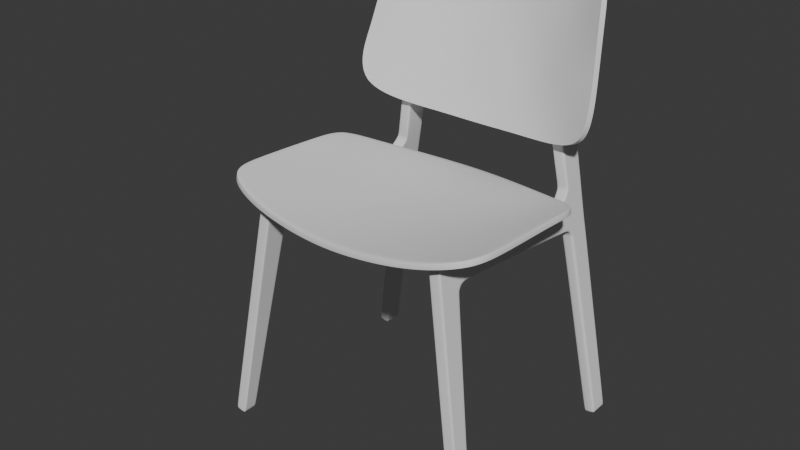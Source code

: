 # Source: untitled.blend  (saved by Blender 4.3.34; exported with 4.5.12 LTS)
import bpy
from mathutils import Matrix  # noqa: F401  (used for matrix-valued properties, if any)

bpy.ops.wm.read_factory_settings(use_empty=True)
scene = bpy.context.scene
scene.name = 'Scene'

# ---- collections
col_collection = bpy.data.collections.new('Collection'); scene.collection.children.link(col_collection)

# ---- node groups
ng_smooth_by_angle = bpy.data.node_groups.new('Smooth by Angle', 'GeometryNodeTree')
_s = ng_smooth_by_angle.interface.new_socket(name='Mesh', in_out='OUTPUT', socket_type='NodeSocketGeometry')
_s = ng_smooth_by_angle.interface.new_socket(name='Mesh', in_out='INPUT', socket_type='NodeSocketGeometry')
_s = ng_smooth_by_angle.interface.new_socket(name='Angle', in_out='INPUT', socket_type='NodeSocketFloat')
_s.subtype = 'ANGLE'
_s.default_value = 0.5236
_s.min_value = 0.0
_s.max_value = 3.142
_s.description = 'Maximum face angle for smooth edges'
_s = ng_smooth_by_angle.interface.new_socket(name='Ignore Sharpness', in_out='INPUT', socket_type='NodeSocketBool')
_s.force_non_field = True
ng_smooth_by_angle.description = 'Set the sharpness of mesh edges based on the angle between the neighboring faces'
ng_smooth_by_angle.is_modifier = True
_N = ng_smooth_by_angle.nodes; _L = ng_smooth_by_angle.links
n0 = _N.new('GeometryNodeSetShadeSmooth'); n0.name = 'Set Shade Smooth'; n0.location = (120, -80)
n0.domain = 'EDGE'
n1 = _N.new('GeometryNodeSetShadeSmooth'); n1.name = 'Set Shade Smooth.001'; n1.location = (300, -80)
n2 = _N.new('NodeGroupOutput'); n2.name = 'Group Output'; n2.location = (480, -80)
n3 = _N.new('GeometryNodeInputMeshEdgeAngle'); n3.name = 'Edge Angle'; n3.location = (-440, -240)
n4 = _N.new('NodeGroupInput'); n4.name = 'Group Input'; n4.location = (-80, -80)
n5 = _N.new('GeometryNodeInputEdgeSmooth'); n5.name = 'Is Edge Smooth'; n5.location = (-260, -120)
n6 = _N.new('GeometryNodeInputShadeSmooth'); n6.name = 'Is Shade Smooth'; n6.location = (-440, -397)
n7 = _N.new('FunctionNodeCompare'); n7.name = 'Compare'; n7.location = (-260, -260)
n7.operation = 'LESS_EQUAL'
n7.inputs[6].default_value = (0.0, 0.0, 0.0, 0.0)
n7.inputs[7].default_value = (0.0, 0.0, 0.0, 0.0)
n8 = _N.new('FunctionNodeBooleanMath'); n8.name = 'Boolean Math.001'; n8.location = (-80, -260)
n9 = _N.new('NodeGroupInput'); n9.name = 'Group Input.001'; n9.location = (-440, -329)
n10 = _N.new('NodeGroupInput'); n10.name = 'Group Input.002'; n10.location = (-259, -189)
n11 = _N.new('FunctionNodeBooleanMath'); n11.name = 'Boolean Math'; n11.location = (-80, -149)
n11.operation = 'OR'
n12 = _N.new('FunctionNodeBooleanMath'); n12.name = 'Boolean Math.002'; n12.location = (-260, -380)
n12.operation = 'OR'
n13 = _N.new('NodeGroupInput'); n13.name = 'Group Input.003'; n13.location = (-440, -460)
_L.new(n3.outputs[0], n7.inputs[0])
_L.new(n1.outputs[0], n2.inputs[0])
_L.new(n9.outputs[1], n7.inputs[1])
_L.new(n7.outputs[0], n8.inputs[0])
_L.new(n4.outputs[0], n0.inputs[0])
_L.new(n0.outputs[0], n1.inputs[0])
_L.new(n8.outputs[0], n0.inputs[2])
_L.new(n10.outputs[2], n11.inputs[1])
_L.new(n5.outputs[0], n11.inputs[0])
_L.new(n11.outputs[0], n0.inputs[1])
_L.new(n13.outputs[2], n12.inputs[1])
_L.new(n6.outputs[0], n12.inputs[0])
_L.new(n12.outputs[0], n8.inputs[1])
n2.is_active_output = True

# ---- world
world_world = bpy.data.worlds.new('World'); scene.world = world_world
world_world.use_nodes = True; world_world.node_tree.nodes.clear()
_N = world_world.node_tree.nodes; _L = world_world.node_tree.links
n0 = _N.new('ShaderNodeOutputWorld'); n0.name = 'World Output'; n0.location = (300, 300)
n1 = _N.new('ShaderNodeBackground'); n1.name = 'Background'; n1.location = (10, 300)
n1.inputs[0].default_value = (0.05088, 0.05088, 0.05088, 1.0)
_L.new(n1.outputs[0], n0.inputs[0])
n0.is_active_output = True
world_world.color = (0.05088, 0.05088, 0.05088)
world_world.sun_shadow_jitter_overblur = 0.0

# ---- meshes
me_cube = bpy.data.meshes.new('Cube')
me_cube.from_pydata([(-0.4993, 2.957, -3.032), (-0.4993, 2.907, 17.89), (-0.4993, 2.905, -6.448), (-0.4993, 4.367, 17.91), (-0.4993, 0.4106, -3.453), (-0.4993, -12.58, -2.393), (-0.4993, -0.5143, -3.653), (-0.4993, -0.8036, -6.302), (0.0, -14.95, -2.133), (-0.4993, 0.8, -2.667), (-0.4993, 3.117, -3.059), (-0.4993, -14.96, -2.353), (-0.4993, 0.4411, -6.36), (-0.4993, 3.075, 17.89), (0.0, -14.95, -5.049), (-0.4993, -14.95, -2.133), (0.0, -12.47, -4.998), (0.0, 2.927, -6.098), (-0.4993, 1.067, -2.712), (-0.4993, 3.055, -4.082), (-0.4993, -0.7639, -5.938), (-0.4993, 4.267, 17.91), (-0.4993, 0.4738, -5.966), (-0.4993, -12.59, -2.613), (-0.4993, 2.736, -6.088), (-0.4993, -0.5347, -3.839), (-0.4993, 0.6628, -3.69), (-0.4993, 2.927, -6.098), (-0.4993, 2.713, -6.441), (0.0, 4.339, 17.44), (0.0, 2.859, 17.43), (-0.4993, 4.237, 17.44), (-0.4993, 2.869, -4.052), (0.0, 2.905, -6.448), (0.0, 4.367, 17.91), (0.0, 2.907, 17.89), (0.0, 0.3056, -3.403), (0.0, -11.71, -5.694), (0.0, -12.58, -2.393), (-0.4993, 3.03, 17.43), (0.0, -0.5143, -3.653), (0.0, 0.8, -2.667), (0.0, 3.117, -3.059), (0.0, 3.075, 17.89), (-0.4993, 4.339, 17.44), (0.0, 3.055, -4.082), (-0.4993, 2.859, 17.43), (0.0, 4.267, 17.91), (0.0, -15.68, -1.788), (-0.4993, -15.68, -1.788), (0.0, -15.93, -1.23), (-0.4993, -15.93, -1.23), (-0.4993, -16.32, -1.298), (-0.4993, -15.88, -2.065), (0.0, -15.75, -5.873), (0.0, -18.2, -2.082), (-0.4993, -18.06, -5.91), (0.0, -18.06, -5.91), (-0.4993, -18.2, -2.082), (0.0, -18.26, -1.311), (-0.4993, -18.26, -1.311), (0.0, -17.29, 17.52), (-0.4993, -17.29, 17.52), (0.0, -17.61, 17.47), (-0.4993, -17.61, 17.47), (-0.4993, -19.2, 17.91), (0.0, -19.2, 17.91), (-0.4993, -17.65, 17.91), (0.0, -17.65, 17.91), (-0.4993, -17.33, 17.91), (0.0, -17.33, 17.91), (0.0, -19.16, 17.46), (-0.4993, -19.16, 17.46), (0.0, -15.76, -6.379), (-0.498, -19.41, -19.37), (-0.498, -18.55, -21.11), (0.0, -19.58, -19.34), (0.0, -18.55, -21.11), (-0.498, -18.14, -19.91), (-0.498, -19.54, -19.33), (0.0, -15.58, -8.874), (-0.4993, -17.95, -8.731), (0.0, -17.95, -8.731), (0.0, -17.99, -11.01), (-0.4993, -17.99, -11.01), (0.0, -15.4, -11.27), (-0.4993, -18.07, -6.416), (0.0, -18.07, -6.416), (-0.4993, -11.71, -5.694), (-0.4993, -11.31, -5.717), (-0.4993, -14.95, -5.049), (-0.4993, -14.95, -4.829), (-0.4993, -12.68, -4.87), (-0.4993, -12.62, -5.056), (-0.4993, -15.94, -5.842), (-0.4993, -15.75, -5.873), (-0.4993, -15.96, -6.382), (-0.4993, -15.76, -6.379), (-0.4993, -15.77, -8.862), (-0.4993, -15.58, -8.874), (-0.4993, -15.6, -12.16), (-0.4993, -15.4, -11.27), (0.0, -19.02, 17.91), (-0.4993, -19.02, 17.91), (-0.4993, -18.99, 17.46), (-0.498, -18.5, -20.95), (-0.4993, -17.93, -2.077), (-0.4993, -18.04, -1.31), (-0.4993, -17.82, -5.902), (-0.4993, -17.83, -6.412), (-0.4993, -17.71, -8.746), (-0.4993, -17.72, -11.14), (-0.498, -19.3, -20.43), (0.0, -19.45, -20.52), (-0.498, -19.45, -20.52), (-0.4993, 0.7145, -3.069), (-0.4993, 2.914, -3.535), (0.0, 0.6627, -3.045), (-0.4993, 3.086, -3.563), (-0.4993, 0.9942, -3.218), (0.0, 3.086, -3.563), (-0.4993, 0.01531, -3.586), (-0.4993, -0.09193, -5.953), (-0.4993, -0.1279, -6.334), (-0.4993, 0.1429, -3.8), (0.0, -0.04172, -3.559), (-0.4993, -15.29, -2.043), (0.0, -15.29, -2.043), (0.0, -15.31, -5.419), (-0.4993, -15.39, -2.288), (-0.4993, -15.31, -5.419), (-0.4993, -15.39, -5.284), (0.0, -15.83, -1.523), (-0.4993, -15.83, -1.523), (0.0, -18.23, -1.697), (-0.4993, -18.23, -1.697), (-0.4993, -16.13, -1.695), (-0.4993, -17.99, -1.694), (-0.4993, -13.72, -2.269), (0.0, -13.72, -2.269), (-0.4993, -13.73, -2.489), (0.0, -13.65, -4.898), (-0.4993, -13.75, -4.727), (-0.4993, -13.72, -4.929)], [], [(31, 21, 3, 44), (30, 35, 1, 46), (43, 13, 1, 35), (40, 6, 5, 38), (140, 142, 91, 11), (37, 16, 93, 88), (129, 131, 94, 53), (139, 138, 15, 8), (108, 94, 96, 109), (122, 123, 7, 20), (125, 121, 6, 40), (117, 41, 9, 115), (116, 0, 10, 118), (115, 9, 18, 119), (2, 27, 17, 33), (0, 31, 44, 10), (47, 21, 13, 43), (130, 128, 54, 95), (12, 22, 24, 28), (46, 1, 13, 39), (124, 122, 20, 25), (121, 124, 25, 6), (6, 25, 23, 5), (138, 140, 11, 15), (24, 32, 19, 27), (22, 26, 32, 24), (34, 3, 21, 47), (119, 18, 0, 116), (39, 13, 21, 31), (41, 30, 46, 9), (27, 19, 45, 17), (9, 46, 39, 18), (28, 24, 27, 2), (118, 10, 42, 120), (18, 39, 31, 0), (10, 44, 29, 42), (25, 20, 92, 23), (44, 3, 34, 29), (126, 129, 53, 49), (127, 126, 49, 48), (143, 141, 14, 90), (133, 136, 52, 51), (132, 133, 51, 50), (106, 108, 56, 58), (57, 56, 86, 87), (51, 52, 64, 62), (50, 51, 62, 61), (137, 106, 58, 135), (97, 73, 80, 99), (57, 55, 58, 56), (135, 134, 59, 60), (61, 62, 69, 70), (63, 61, 70, 68), (104, 72, 65, 103), (72, 71, 66, 65), (102, 103, 65, 66), (68, 70, 69, 67), (62, 64, 67, 69), (60, 59, 71, 72), (107, 60, 72, 104), (83, 84, 79, 76), (110, 98, 100, 111), (87, 86, 81, 82), (109, 96, 98, 110), (99, 80, 85, 101), (82, 81, 84, 83), (111, 100, 78, 74), (95, 54, 73, 97), (112, 114, 75, 105), (142, 92, 93, 143), (88, 93, 92, 89), (100, 98, 99, 101), (98, 96, 97, 99), (95, 97, 96, 94), (130, 95, 94, 131), (20, 7, 89, 92), (84, 111, 74, 79), (86, 109, 110, 81), (81, 110, 111, 84), (52, 107, 104, 64), (68, 67, 103, 102), (64, 104, 103, 67), (136, 53, 106, 137), (53, 94, 108, 106), (56, 108, 109, 86), (114, 113, 77, 75), (79, 76, 113, 114), (74, 79, 114, 112), (112, 105, 78, 74), (19, 118, 120, 45), (26, 119, 116, 32), (4, 115, 119, 26), (32, 116, 118, 19), (36, 117, 115, 4), (4, 26, 124, 121), (26, 22, 122, 124), (36, 4, 121, 125), (22, 12, 123, 122), (90, 130, 131, 91), (8, 15, 126, 127), (15, 11, 129, 126), (90, 14, 128, 130), (11, 91, 131, 129), (52, 136, 137, 107), (58, 55, 134, 135), (107, 137, 135, 60), (48, 49, 133, 132), (49, 53, 136, 133), (91, 142, 143, 90), (93, 16, 141, 143), (5, 23, 140, 138), (38, 5, 138, 139), (23, 92, 142, 140)])
_uv = me_cube.uv_layers.new(name='UVMap')
_uv.uv.foreach_set('vector', [0.6202, 0.2328, 0.625, 0.2328, 0.625, 0.25, 0.6202, 0.25, 0.6202, 0.875, 0.625, 0.875, 0.625, 1.0, 0.6202, 1.0, 0.75, 0.7212, 0.875, 0.7212, 0.875, 0.75, 0.75, 0.75, 0.4012, 0.875, 0.4012, 1.0, 0.4012, 1.0, 0.4012, 0.875, 0.3993, 0.0, 0.3804, 0.0, 0.3803, 0.0, 0.3993, 0.0, 0.375, 0.875, 0.3786, 0.875, 0.3786, 0.9558, 0.375, 0.9488, 0.3993, 0.0, 0.3799, 0.0, 0.3795, 0.0, 0.3993, 0.0, 0.4012, 0.875, 0.4012, 1.0, 0.4012, 1.0, 0.4012, 0.875, 0.3786, 1.0, 0.3786, 1.0, 0.3786, 1.0, 0.3786, 1.0, 0.3786, 0.01561, 0.375, 0.01561, 0.375, 0.0, 0.3786, 0.0, 0.4012, 0.875, 0.4012, 1.0, 0.4012, 1.0, 0.4012, 0.875, 0.4055, 0.875, 0.4098, 0.875, 0.4098, 1.0, 0.4055, 1.0, 0.4046, 0.2328, 0.4098, 0.2328, 0.4098, 0.25, 0.4046, 0.25, 0.4055, 0.0, 0.4098, 0.0, 0.4098, 0.02876, 0.4046, 0.02876, 0.375, 0.25, 0.3786, 0.25, 0.3786, 0.375, 0.375, 0.375, 0.4098, 0.2328, 0.6202, 0.2328, 0.6202, 0.25, 0.4098, 0.25, 0.75, 0.5172, 0.875, 0.5172, 0.875, 0.7212, 0.75, 0.7212, 0.3786, 0.9548, 0.3786, 0.875, 0.3786, 0.875, 0.3786, 0.9607, 0.375, 0.02876, 0.3786, 0.02876, 0.3786, 0.2328, 0.375, 0.2328, 0.6202, 0.0, 0.625, 0.0, 0.625, 0.02876, 0.6202, 0.02876, 0.3993, 0.01561, 0.3786, 0.01561, 0.3786, 0.0, 0.3993, 0.0, 0.4012, 0.0, 0.3993, 0.01561, 0.3993, 0.0, 0.4012, 0.0, 0.4012, 0.0, 0.3993, 0.0, 0.3993, 0.0, 0.4012, 0.0, 0.4012, 0.0, 0.3993, 0.0, 0.3993, 0.0, 0.4012, 0.0, 0.3786, 0.2328, 0.3993, 0.2328, 0.3993, 0.25, 0.3786, 0.25, 0.3786, 0.02876, 0.3993, 0.02876, 0.3993, 0.2328, 0.3786, 0.2328, 0.75, 0.5, 0.875, 0.5, 0.875, 0.5172, 0.75, 0.5172, 0.4046, 0.02876, 0.4098, 0.02876, 0.4098, 0.2328, 0.4046, 0.2328, 0.6202, 0.02876, 0.625, 0.02876, 0.625, 0.2328, 0.6202, 0.2328, 0.4098, 0.875, 0.6202, 0.875, 0.6202, 1.0, 0.4098, 1.0, 0.3786, 0.25, 0.3993, 0.25, 0.3993, 0.375, 0.3786, 0.375, 0.4098, 0.0, 0.6202, 0.0, 0.6202, 0.02876, 0.4098, 0.02876, 0.375, 0.2328, 0.3786, 0.2328, 0.3786, 0.25, 0.375, 0.25, 0.4046, 0.25, 0.4098, 0.25, 0.4098, 0.375, 0.4046, 0.375, 0.4098, 0.02876, 0.6202, 0.02876, 0.6202, 0.2328, 0.4098, 0.2328, 0.4098, 0.25, 0.6202, 0.25, 0.6202, 0.375, 0.4098, 0.375, 0.3993, 0.0, 0.3786, 0.0, 0.3804, 0.0, 0.3993, 0.0, 0.6202, 0.25, 0.625, 0.25, 0.625, 0.375, 0.6202, 0.375, 0.4012, 0.0, 0.3993, 0.0, 0.3993, 0.0, 0.4012, 0.0, 0.4012, 0.875, 0.4012, 1.0, 0.4012, 1.0, 0.4012, 0.875, 0.3786, 0.953, 0.3786, 0.875, 0.3786, 0.875, 0.3786, 0.9501, 0.4012, 0.0, 0.3993, 0.0, 0.3993, 0.0, 0.4012, 0.0, 0.4012, 0.875, 0.4012, 1.0, 0.4012, 1.0, 0.4012, 0.875, 0.3993, 1.0, 0.3786, 1.0, 0.3786, 1.0, 0.3993, 1.0, 0.3786, 0.875, 0.3786, 1.0, 0.3786, 1.0, 0.3786, 0.875, 0.4012, 0.0, 0.3993, 0.0, 0.3993, 0.0, 0.4012, 0.0, 0.4012, 0.875, 0.4012, 1.0, 0.4012, 1.0, 0.4012, 0.875, 0.3993, 1.0, 0.3993, 1.0, 0.3993, 1.0, 0.3993, 1.0, 0.3786, 0.9607, 0.3786, 0.875, 0.3786, 0.875, 0.3786, 0.9607, 0.3786, 0.875, 0.3993, 0.875, 0.3993, 1.0, 0.3786, 1.0, 0.3993, 1.0, 0.3993, 0.875, 0.3993, 0.875, 0.3993, 1.0, 0.4012, 0.875, 0.4012, 1.0, 0.4012, 1.0, 0.4012, 0.875, 0.0, 0.0, 0.0, 0.0, 0.0, 0.0, 0.0, 0.0, 0.3993, 1.0, 0.3993, 1.0, 0.3993, 1.0, 0.3993, 1.0, 0.3993, 1.0, 0.3993, 0.875, 0.3993, 0.875, 0.3993, 1.0, 0.3993, 0.875, 0.3993, 1.0, 0.3993, 1.0, 0.3993, 0.875, 0.3993, 0.875, 0.4012, 0.875, 0.4012, 1.0, 0.3993, 1.0, 0.4012, 0.0, 0.3993, 0.0, 0.3993, 0.0, 0.4012, 0.0, 0.3993, 1.0, 0.3993, 0.875, 0.3993, 0.875, 0.3993, 1.0, 0.3993, 1.0, 0.3993, 1.0, 0.3993, 1.0, 0.3993, 1.0, 0.3786, 0.875, 0.3786, 1.0, 0.3786, 1.0, 0.3786, 0.875, 0.3786, 1.0, 0.3786, 1.0, 0.3786, 1.0, 0.3786, 1.0, 0.3786, 0.875, 0.3786, 1.0, 0.3786, 1.0, 0.3786, 0.875, 0.3786, 1.0, 0.3786, 1.0, 0.3786, 1.0, 0.3786, 1.0, 0.3786, 0.9607, 0.3786, 0.875, 0.3786, 0.875, 0.3786, 0.9607, 0.3786, 0.875, 0.3786, 1.0, 0.3786, 1.0, 0.3786, 0.875, 0.3786, 1.0, 0.3786, 1.0, 0.3786, 1.0, 0.3786, 1.0, 0.3786, 0.9607, 0.3786, 0.875, 0.3786, 0.875, 0.3786, 0.9607, 0.3786, 1.0, 0.3786, 1.0, 0.3786, 1.0, 0.3786, 1.0, 0.3786, 1.0, 0.3786, 1.0, 0.3786, 0.9558, 0.3786, 0.953, 0.375, 0.9488, 0.3786, 0.9558, 0.3786, 1.0, 0.375, 1.0, 0.3786, 1.0, 0.3786, 1.0, 0.3786, 0.9607, 0.3786, 0.9607, 0.3786, 1.0, 0.3786, 1.0, 0.3786, 0.9607, 0.3786, 0.9607, 0.3786, 0.9607, 0.3786, 0.9607, 0.3786, 1.0, 0.3786, 1.0, 0.3786, 0.9548, 0.3786, 0.9607, 0.3786, 1.0, 0.3786, 1.0, 0.3786, 0.0, 0.375, 0.0, 0.375, 0.0, 0.3801, 0.0, 0.3786, 1.0, 0.3786, 1.0, 0.3786, 1.0, 0.3786, 1.0, 0.3786, 1.0, 0.3786, 1.0, 0.3786, 1.0, 0.3786, 1.0, 0.3786, 1.0, 0.3786, 1.0, 0.3786, 1.0, 0.3786, 1.0, 0.3993, 1.0, 0.3993, 1.0, 0.3993, 1.0, 0.3993, 1.0, 0.3993, 0.875, 0.3993, 1.0, 0.3993, 1.0, 0.3993, 0.875, 0.3993, 1.0, 0.3993, 1.0, 0.3993, 1.0, 0.3993, 1.0, 0.3993, 1.0, 0.3993, 1.0, 0.3993, 1.0, 0.3993, 1.0, 0.3993, 1.0, 0.3788, 1.0, 0.3786, 1.0, 0.3993, 1.0, 0.3786, 1.0, 0.3786, 1.0, 0.3786, 1.0, 0.3786, 1.0, 0.3786, 1.0, 0.3786, 0.875, 0.3786, 0.875, 0.3786, 1.0, 0.3786, 1.0, 0.3786, 0.875, 0.3786, 0.875, 0.3786, 1.0, 0.3786, 1.0, 0.3786, 1.0, 0.3786, 1.0, 0.3786, 1.0, 0.3786, 1.0, 0.3786, 1.0, 0.3786, 1.0, 0.3786, 1.0, 0.3993, 0.25, 0.4046, 0.25, 0.4046, 0.375, 0.3993, 0.375, 0.3993, 0.02876, 0.4046, 0.02876, 0.4046, 0.2328, 0.3993, 0.2328, 0.4012, 0.0, 0.4055, 0.0, 0.4046, 0.02876, 0.3993, 0.02876, 0.3993, 0.2328, 0.4046, 0.2328, 0.4046, 0.25, 0.3993, 0.25, 0.4012, 0.875, 0.4055, 0.875, 0.4055, 1.0, 0.4012, 1.0, 0.4012, 0.0, 0.3993, 0.02876, 0.3993, 0.01561, 0.4012, 0.0, 0.3993, 0.02876, 0.3786, 0.02876, 0.3786, 0.01561, 0.3993, 0.01561, 0.4012, 0.875, 0.4012, 1.0, 0.4012, 1.0, 0.4012, 0.875, 0.3786, 0.02876, 0.375, 0.02876, 0.375, 0.01561, 0.3786, 0.01561, 0.3786, 0.9501, 0.3786, 0.9548, 0.3786, 1.0, 0.3786, 1.0, 0.4012, 0.875, 0.4012, 1.0, 0.4012, 1.0, 0.4012, 0.875, 0.4012, 0.0, 0.3993, 0.0, 0.3993, 0.0, 0.4012, 0.0, 0.3786, 0.9501, 0.3786, 0.875, 0.3786, 0.875, 0.3786, 0.9548, 0.3993, 0.0, 0.3803, 0.0, 0.3799, 0.0, 0.3993, 0.0, 0.3993, 1.0, 0.3993, 1.0, 0.3993, 1.0, 0.3993, 1.0, 0.3993, 1.0, 0.3993, 0.875, 0.3993, 0.875, 0.3993, 1.0, 0.3993, 1.0, 0.3993, 1.0, 0.3993, 1.0, 0.3993, 1.0, 0.4012, 0.875, 0.4012, 1.0, 0.4012, 1.0, 0.4012, 0.875, 0.4012, 0.0, 0.3993, 0.0, 0.3993, 0.0, 0.4012, 0.0, 0.3786, 1.0, 0.3786, 1.0, 0.3786, 0.953, 0.3786, 0.9501, 0.3786, 0.9558, 0.3786, 0.875, 0.3786, 0.875, 0.3786, 0.953, 0.4012, 0.0, 0.3993, 0.0, 0.3993, 0.0, 0.4012, 0.0, 0.4012, 0.875, 0.4012, 1.0, 0.4012, 1.0, 0.4012, 0.875, 0.3993, 0.0, 0.3804, 0.0, 0.3804, 0.0, 0.3993, 0.0])
me_cube.update()
me_plane_001 = bpy.data.meshes.new('Plane.001')
me_plane_001.from_pydata([(0.0, -1.151, -0.182), (0.9588, -0.9172, -0.03512), (0.0, 1.062, -0.237), (0.9701, 0.6179, -0.1055), (0.3797, -1.121, -0.1571), (0.4063, 0.9193, -0.1953), (0.6925, -1.056, -0.1088), (0.7634, 0.7703, -0.1597), (0.0, 0.5788, -0.2283), (0.9681, 0.259, -0.0763), (0.402, 0.5336, -0.1979), (0.7516, 0.3919, -0.152), (0.0, -0.6318, -0.2026), (0.978, -0.5466, -0.05101), (0.384, -0.594, -0.1765), (0.719, -0.5614, -0.1084)], [], [(11, 9, 3, 7), (8, 10, 5, 2), (10, 11, 7, 5), (14, 15, 11, 10), (12, 14, 10, 8), (15, 13, 9, 11), (6, 1, 13, 15), (0, 4, 14, 12), (4, 6, 15, 14)])
me_plane_001.polygons.foreach_set('use_smooth', [True] * 9)
_uv = me_plane_001.uv_layers.new(name='UVMap')
_uv.uv.foreach_set('vector', [0.8061, 0.7754, 1.0, 0.7754, 1.0, 1.0, 0.8061, 1.0, 0.0, 0.7754, 0.5, 0.7754, 0.5, 1.0, 0.0, 1.0, 0.5, 0.7754, 0.8061, 0.7754, 0.8061, 1.0, 0.5, 1.0, 0.5, 0.2316, 0.8061, 0.2316, 0.8061, 0.7754, 0.5, 0.7754, 0.0, 0.2316, 0.5, 0.2316, 0.5, 0.7754, 0.0, 0.7754, 0.8061, 0.2316, 1.0, 0.2316, 1.0, 0.7754, 0.8061, 0.7754, 0.8061, 0.0, 1.0, 0.0, 1.0, 0.2316, 0.8061, 0.2316, 0.0, 0.0, 0.5, 0.0, 0.5, 0.2316, 0.0, 0.2316, 0.5, 0.0, 0.8061, 0.0, 0.8061, 0.2316, 0.5, 0.2316])
me_plane_001.update()
me_plane_002 = bpy.data.meshes.new('Plane.002')
me_plane_002.from_pydata([(0.0, -0.9184, -0.232), (1.194, -0.7344, 0.001066), (0.0, 0.5274, -0.7312), (1.053, 0.5165, -0.4209), (0.4334, -0.8976, -0.1938), (0.4288, 0.5263, -0.6721), (0.8715, -0.8683, -0.1376), (0.7674, 0.5141, -0.5811), (0.0, -0.3108, -0.4255), (1.192, -0.204, -0.1278), (0.4443, -0.3058, -0.4273), (0.8445, -0.2757, -0.2479), (0.0, -0.5694, -0.3267), (1.24, -0.4609, -0.02051), (0.446, -0.5641, -0.3267), (0.8815, -0.5455, -0.1863), (1.136, 0.3302, -0.258), (0.4367, 0.199, -0.5608), (0.8004, 0.2239, -0.4577), (0.0, 0.1695, -0.6489)], [], [(18, 16, 3, 7), (19, 17, 5, 2), (17, 18, 7, 5), (14, 15, 11, 10), (12, 14, 10, 8), (15, 13, 9, 11), (6, 1, 13, 15), (0, 4, 14, 12), (4, 6, 15, 14), (10, 11, 18, 17), (8, 10, 17, 19), (11, 9, 16, 18)])
me_plane_002.polygons.foreach_set('use_smooth', [True] * 12)
_uv = me_plane_002.uv_layers.new(name='UVMap')
_uv.uv.foreach_set('vector', [0.7646, 0.858, 1.0, 0.858, 1.0, 1.0, 0.7646, 1.0, 0.0, 0.858, 0.4929, 0.858, 0.4929, 1.0, 0.0, 1.0, 0.4929, 0.858, 0.7646, 0.858, 0.7646, 1.0, 0.4929, 1.0, 0.4929, 0.3246, 0.7646, 0.3246, 0.7646, 0.4974, 0.4929, 0.4974, 0.0, 0.3246, 0.4929, 0.3246, 0.4929, 0.4974, 0.0, 0.4974, 0.7646, 0.3246, 1.0, 0.3246, 1.0, 0.4974, 0.7646, 0.4974, 0.7646, 0.0, 1.0, 0.0, 1.0, 0.3246, 0.7646, 0.3246, 0.0, 0.0, 0.4929, 0.0, 0.4929, 0.3246, 0.0, 0.3246, 0.4929, 0.0, 0.7646, 0.0, 0.7646, 0.3246, 0.4929, 0.3246, 0.4929, 0.4974, 0.7646, 0.4974, 0.7646, 0.858, 0.4929, 0.858, 0.0, 0.4974, 0.4929, 0.4974, 0.4929, 0.858, 0.0, 0.858, 0.7646, 0.4974, 1.0, 0.4974, 1.0, 0.858, 0.7646, 0.858])
me_plane_002.update()

# ---- objects
ob_empty = bpy.data.objects.new('Empty', None)
ob_empty_001 = bpy.data.objects.new('Empty.001', None)
ob_empty_002 = bpy.data.objects.new('Empty.002', None)
ob_leg = bpy.data.objects.new('leg', me_cube)
ob_seat = bpy.data.objects.new('seat', me_plane_001)
ob_backside = bpy.data.objects.new('backside', me_plane_002)

# ---- transforms, parenting, visibility, modifiers, constraints
ob_empty.location = (0.01309, 0.0, 0.0)
ob_empty.empty_display_type = 'IMAGE'
ob_empty.empty_display_size = 5.0
ob_empty.use_empty_image_alpha = True
ob_empty.color = (1.0, 1.0, 1.0, 0.5)
ob_empty_001.location = (-2.421, 0.0, 2.035)
ob_empty_001.rotation_euler = (1.571, -0.0, 1.571)
ob_empty_001.empty_display_type = 'IMAGE'
ob_empty_001.empty_display_size = 5.0
ob_empty_001.use_empty_image_alpha = True
ob_empty_001.color = (1.0, 1.0, 1.0, 0.5)
ob_empty_002.location = (0.0, 2.492, 2.032)
ob_empty_002.rotation_euler = (1.571, -0.0, -0.0)
ob_empty_002.empty_display_type = 'IMAGE'
ob_empty_002.empty_display_size = 5.0
ob_empty_002.use_empty_image_alpha = True
ob_empty_002.color = (1.0, 1.0, 1.0, 0.5)
ob_leg.location = (0.9902, -0.7321, 1.715)
ob_leg.rotation_euler = (1.833e-09, -0.1643, -2.227e-08)
ob_leg.scale = (-0.1106, -0.09609, -0.09661)
_m = ob_leg.modifiers.new('Mirror', 'MIRROR')
_m.use_clip = True
_m = ob_leg.modifiers.new('Subdivision', 'SUBSURF')
_m.levels = 3
_m.render_levels = 3
_m.show_only_control_edges = False
_m = ob_leg.modifiers.new('Mirror.001', 'MIRROR')
_m.mirror_object = ob_seat
ob_seat.location = (-0.002606, -0.2073, 2.475)
ob_seat.scale = (1.348, 0.933, 1.307)
_m = ob_seat.modifiers.new('Mirror', 'MIRROR')
_m.use_clip = True
_m = ob_seat.modifiers.new('Subdivision', 'SUBSURF')
_m.levels = 3
_m.render_levels = 3
_m.show_only_control_edges = False
_m = ob_seat.modifiers.new('Solidify', 'SOLIDIFY')
_m.thickness = 0.04
_m.offset = 1.0
_m = ob_seat.modifiers.new('Bevel', 'BEVEL')
_m.width = 0.002
_m.width_pct = 0.002
_m.segments = 2
_m.angle_limit = 1.047
_m = ob_seat.modifiers.new('Smooth by Angle', 'NODES')
_m.node_group = ng_smooth_by_angle
_m.use_pin_to_last = True
_m.show_group_selector = False
ob_backside.location = (-0.003627, 0.5933, 3.561)
ob_backside.rotation_euler = (1.571, -0.0, 0.0)
_m = ob_backside.modifiers.new('Mirror', 'MIRROR')
_m.use_clip = True
_m = ob_backside.modifiers.new('Subdivision', 'SUBSURF')
_m.levels = 3
_m.render_levels = 3
_m.show_only_control_edges = False
_m = ob_backside.modifiers.new('Solidify', 'SOLIDIFY')
_m.thickness = 0.05
_m.offset = 1.0
_m = ob_backside.modifiers.new('Bevel', 'BEVEL')
_m.width = 0.002
_m.width_pct = 0.002
_m = ob_backside.modifiers.new('Smooth by Angle', 'NODES')
_m.node_group = ng_smooth_by_angle
_m.show_group_selector = False

# ---- collection membership
col_collection.objects.link(ob_empty)
col_collection.objects.link(ob_empty_001)
col_collection.objects.link(ob_empty_002)
col_collection.objects.link(ob_leg)
col_collection.objects.link(ob_seat)
col_collection.objects.link(ob_backside)

# ---- scene / render settings (as saved in the file)
scene.frame_start = 1; scene.frame_end = 250; scene.frame_set(0)
scene.render.engine = 'BLENDER_EEVEE_NEXT'
scene.render.use_motion_blur = True
bpy.context.view_layer.update()

# ---- added for rendering (the .blend has no active camera and no usable light): camera, sun
cam_auto = bpy.data.cameras.new('AutoCamera')
cam_auto.lens = 50.0
cam_auto.sensor_width = 36.0
cam_auto.clip_end = 1000.0
ob_auto_camera = bpy.data.objects.new('AutoCamera', cam_auto)
scene.collection.objects.link(ob_auto_camera)
ob_auto_camera.location = (5.37206, -6.77714, 6.37402)
ob_auto_camera.rotation_euler = (1.09748, -7.21219e-08, 0.694738)
scene.camera = ob_auto_camera
light_auto_sun = bpy.data.lights.new('AutoSun', 'SUN')
light_auto_sun.energy = 3.0
light_auto_sun.angle = 0.0523599
ob_auto_sun = bpy.data.objects.new('AutoSun', light_auto_sun)
scene.collection.objects.link(ob_auto_sun)
ob_auto_sun.rotation_euler = (0.872665, 0.174533, 0.523599)
bpy.context.view_layer.update()
